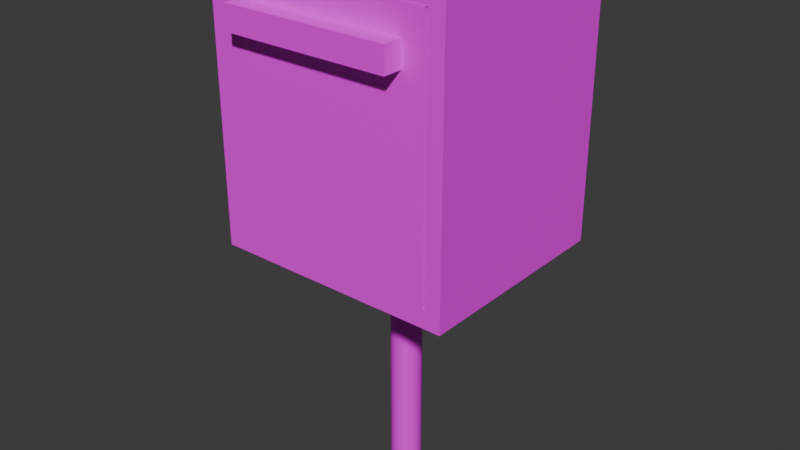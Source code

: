 # Source: mailbox.blend  (saved by Blender 4.0.36; exported with 4.5.12 LTS)
import bpy
from mathutils import Matrix  # noqa: F401  (used for matrix-valued properties, if any)

bpy.ops.wm.read_factory_settings(use_empty=True)
scene = bpy.context.scene
scene.name = 'Scene'

# ---- collections
col_collection = bpy.data.collections.new('Collection'); scene.collection.children.link(col_collection)

# ---- images (referenced by path relative to the original .blend; pixels are not part of the script)
import os
ASSET_DIR = os.environ.get("B2B_ASSET_DIR", "")  # directory of the original .blend (textures are referenced by path, not embedded)
HERE = os.path.dirname(os.path.abspath(__file__))  # packed textures are extracted next to this script under _unpacked/

def load_image(name, relpath, width, height, colorspace="sRGB"):
    """Load a texture the original file referenced (path relative to the .blend, or extracted next to this script)."""
    p = next((c for c in (os.path.join(HERE, relpath), os.path.join(ASSET_DIR, relpath)) if relpath and os.path.exists(c)), "")
    if p:
        img = bpy.data.images.load(p, check_existing=True)
        img.name = name
    else:  # same state as the original file: an image datablock whose file is absent (Cycles renders it pink)
        img = bpy.data.images.new(name, width, height)
        img.source = "FILE"
        img.filepath = "//" + (relpath or name)
    img.colorspace_settings.name = colorspace
    return img
img_industrial_skies_1x_png = load_image('industrial-skies-1x.png', 'industrial-skies-1x.png', 1024, 1024, 'sRGB')

# ---- materials (node trees are filled in below, after node groups)
mat_mat = bpy.data.materials.new('mat')
mat_mat.alpha_threshold = 0.0
mat_mat.use_transparent_shadow = False
mat_mat.roughness = 0.5
mat_mat.line_color = (0.0, 0.0, 0.0, 1.0)

# ---- material node trees
mat_mat.use_nodes = True; mat_mat.node_tree.nodes.clear()
_N = mat_mat.node_tree.nodes; _L = mat_mat.node_tree.links
n0 = _N.new('ShaderNodeOutputMaterial'); n0.name = 'Material Output'; n0.location = (300, 300)
n1 = _N.new('ShaderNodeBsdfPrincipled'); n1.name = 'Principled BSDF'; n1.location = (10, 300)
n1.inputs[3].default_value = 1.45
n2 = _N.new('ShaderNodeTexImage'); n2.name = 'Image Texture'; n2.location = (-308, 278)
n2.image = img_industrial_skies_1x_png
n2.interpolation = 'Closest'
_L.new(n1.outputs[0], n0.inputs[0])
_L.new(n2.outputs[0], n1.inputs[0])
n0.is_active_output = True

# ---- world
world_world = bpy.data.worlds.new('World'); scene.world = world_world
world_world.use_nodes = True; world_world.node_tree.nodes.clear()
_N = world_world.node_tree.nodes; _L = world_world.node_tree.links
n0 = _N.new('ShaderNodeOutputWorld'); n0.name = 'World Output'; n0.location = (300, 300)
n1 = _N.new('ShaderNodeBackground'); n1.name = 'Background'; n1.location = (10, 300)
n1.inputs[0].default_value = (0.05088, 0.05088, 0.05088, 1.0)
_L.new(n1.outputs[0], n0.inputs[0])
n0.is_active_output = True
world_world.color = (0.05088, 0.05088, 0.05088)
world_world.use_sun_shadow = False
world_world.sun_shadow_jitter_overblur = 0.0

# ---- meshes
me_cube = bpy.data.meshes.new('Cube')
me_cube.from_pydata([(0.8705, -0.8757, 1.017), (0.8705, -0.8757, -1.017), (-0.8705, -0.8757, 1.017), (-0.8705, -0.8757, -1.017), (1.0, 0.8757, 1.168), (1.0, 0.8757, -1.168), (-1.0, 0.8757, 1.168), (-1.0, 0.8757, -1.168), (1.0, -0.8757, 1.168), (1.0, -0.8757, -1.168), (-1.0, -0.8757, 1.168), (-1.0, -0.8757, -1.168), (0.8705, 0.7247, 1.017), (0.8705, 0.7247, -1.017), (-0.8705, 0.7247, 1.017), (-0.8705, 0.7247, -1.017)], [], [(8, 4, 6, 10), (11, 10, 6, 7), (7, 6, 4, 5), (5, 9, 11, 7), (0, 2, 14, 12), (5, 4, 8, 9), (0, 1, 9, 8), (3, 2, 10, 11), (2, 0, 8, 10), (1, 3, 11, 9), (13, 12, 14, 15), (1, 0, 12, 13), (3, 1, 13, 15), (2, 3, 15, 14)])
_uv = me_cube.uv_layers.new(name='UVMap')
_uv.uv.foreach_set('vector', [0.5468, 0.53, 0.5468, 0.53, 0.5468, 0.53, 0.5468, 0.53, 0.5468, 0.53, 0.5468, 0.53, 0.5468, 0.53, 0.5468, 0.53, 0.5468, 0.53, 0.5468, 0.53, 0.5468, 0.53, 0.5468, 0.53, 0.5468, 0.53, 0.5468, 0.53, 0.5468, 0.53, 0.5468, 0.53, 0.4804, 0.4513, 0.4804, 0.4513, 0.4804, 0.4513, 0.4804, 0.4513, 0.5468, 0.53, 0.5468, 0.53, 0.5468, 0.53, 0.5468, 0.53, 0.5468, 0.53, 0.5468, 0.53, 0.5468, 0.53, 0.5468, 0.53, 0.5468, 0.53, 0.5468, 0.53, 0.5468, 0.53, 0.5468, 0.53, 0.5468, 0.53, 0.5468, 0.53, 0.5468, 0.53, 0.5468, 0.53, 0.5468, 0.53, 0.5468, 0.53, 0.5468, 0.53, 0.5468, 0.53, 0.4804, 0.4513, 0.4804, 0.4513, 0.4804, 0.4513, 0.4804, 0.4513, 0.4804, 0.4513, 0.4804, 0.4513, 0.4804, 0.4513, 0.4804, 0.4513, 0.4804, 0.4513, 0.4804, 0.4513, 0.4804, 0.4513, 0.4804, 0.4513, 0.4804, 0.4513, 0.4804, 0.4513, 0.4804, 0.4513, 0.4804, 0.4513])
me_cube.materials.append(mat_mat)
me_cube.use_mirror_vertex_groups = False
me_cube.update()
me_cube_001 = bpy.data.meshes.new('Cube.001')
me_cube_001.from_pydata([(1.681, 0.04897, 1.017), (1.681, 0.04897, -1.017), (-0.05999, 0.04897, 1.017), (-0.05999, 0.04897, -1.017), (1.681, -0.04896, 1.017), (1.681, -0.04896, -1.017), (-0.05999, -0.04896, 1.017), (-0.05999, -0.04896, -1.017)], [], [(1, 3, 2, 0), (5, 4, 6, 7), (0, 2, 6, 4), (1, 0, 4, 5), (3, 1, 5, 7), (2, 3, 7, 6)])
_uv = me_cube_001.uv_layers.new(name='UVMap')
_uv.uv.foreach_set('vector', [0.5312, 0.4375, 0.5312, 0.4375, 0.5312, 0.4375, 0.5312, 0.4375, 0.5312, 0.4375, 0.5312, 0.4375, 0.5312, 0.4375, 0.5312, 0.4375, 0.5312, 0.4375, 0.5312, 0.4375, 0.5312, 0.4375, 0.5312, 0.4375, 0.5312, 0.4375, 0.5312, 0.4375, 0.5312, 0.4375, 0.5312, 0.4375, 0.5312, 0.4375, 0.5312, 0.4375, 0.5312, 0.4375, 0.5312, 0.4375, 0.5312, 0.4375, 0.5312, 0.4375, 0.5312, 0.4375, 0.5312, 0.4375])
me_cube_001.materials.append(mat_mat)
me_cube_001.use_mirror_vertex_groups = False
me_cube_001.update()
me_cube_002 = bpy.data.meshes.new('Cube.002')
me_cube_002.from_pydata([(-0.05591, 0.8722, 0.8705), (-0.05591, 0.8722, -0.8705), (-0.05591, -0.8688, 0.8705), (-0.05591, -0.8688, -0.8705), (0.05591, 0.8722, 0.8705), (0.05591, 0.8722, -0.8705), (0.05591, -0.8688, 0.8705), (0.05591, -0.8688, -0.8705)], [], [(1, 3, 2, 0), (5, 4, 6, 7), (0, 2, 6, 4), (1, 0, 4, 5), (3, 1, 5, 7), (2, 3, 7, 6)])
_uv = me_cube_002.uv_layers.new(name='UVMap')
_uv.uv.foreach_set('vector', [0.4795, 0.4844, 0.4795, 0.4844, 0.4795, 0.4844, 0.4795, 0.4844, 0.4795, 0.4844, 0.4795, 0.4844, 0.4795, 0.4844, 0.4795, 0.4844, 0.4795, 0.4844, 0.4795, 0.4844, 0.4795, 0.4844, 0.4795, 0.4844, 0.4795, 0.4844, 0.4795, 0.4844, 0.4795, 0.4844, 0.4795, 0.4844, 0.4795, 0.4844, 0.4795, 0.4844, 0.4795, 0.4844, 0.4795, 0.4844, 0.4795, 0.4844, 0.4795, 0.4844, 0.4795, 0.4844, 0.4795, 0.4844])
me_cube_002.materials.append(mat_mat)
me_cube_002.use_mirror_vertex_groups = False
me_cube_002.update()
me_cylinder = bpy.data.meshes.new('Cylinder')
me_cylinder.from_pydata([(0.1265, 3.972e-08, -1.0), (0.1265, 3.972e-08, 1.0), (0.1241, -0.02468, -1.0), (0.1241, -0.02468, 1.0), (0.1169, -0.04842, -1.0), (0.1169, -0.04842, 1.0), (0.1052, -0.07029, -1.0), (0.1052, -0.07029, 1.0), (0.08946, -0.08946, -1.0), (0.08946, -0.08946, 1.0), (0.07029, -0.1052, -1.0), (0.07029, -0.1052, 1.0), (0.04842, -0.1169, -1.0), (0.04842, -0.1169, 1.0), (0.02468, -0.1241, -1.0), (0.02468, -0.1241, 1.0), (3.972e-08, -0.1265, -1.0), (3.972e-08, -0.1265, 1.0), (-0.02468, -0.1241, -1.0), (-0.02468, -0.1241, 1.0), (-0.04842, -0.1169, -1.0), (-0.04842, -0.1169, 1.0), (-0.07029, -0.1052, -1.0), (-0.07029, -0.1052, 1.0), (-0.08946, -0.08946, -1.0), (-0.08946, -0.08946, 1.0), (-0.1052, -0.07029, -1.0), (-0.1052, -0.07029, 1.0), (-0.1169, -0.04842, -1.0), (-0.1169, -0.04842, 1.0), (-0.1241, -0.02468, -1.0), (-0.1241, -0.02468, 1.0), (-0.1265, -3.972e-08, -1.0), (-0.1265, -3.972e-08, 1.0), (-0.1241, 0.02468, -1.0), (-0.1241, 0.02468, 1.0), (-0.1169, 0.04842, -1.0), (-0.1169, 0.04842, 1.0), (-0.1052, 0.07029, -1.0), (-0.1052, 0.07029, 1.0), (-0.08946, 0.08946, -1.0), (-0.08946, 0.08946, 1.0), (-0.07029, 0.1052, -1.0), (-0.07029, 0.1052, 1.0), (-0.04842, 0.1169, -1.0), (-0.04842, 0.1169, 1.0), (-0.02468, 0.1241, -1.0), (-0.02468, 0.1241, 1.0), (-3.972e-08, 0.1265, -1.0), (-3.972e-08, 0.1265, 1.0), (0.02468, 0.1241, -1.0), (0.02468, 0.1241, 1.0), (0.04842, 0.1169, -1.0), (0.04842, 0.1169, 1.0), (0.07029, 0.1052, -1.0), (0.07029, 0.1052, 1.0), (0.08946, 0.08946, -1.0), (0.08946, 0.08946, 1.0), (0.1052, 0.07029, -1.0), (0.1052, 0.07029, 1.0), (0.1169, 0.04842, -1.0), (0.1169, 0.04842, 1.0), (0.1241, 0.02468, -1.0), (0.1241, 0.02468, 1.0)], [], [(0, 1, 3, 2), (2, 3, 5, 4), (4, 5, 7, 6), (6, 7, 9, 8), (8, 9, 11, 10), (10, 11, 13, 12), (12, 13, 15, 14), (14, 15, 17, 16), (16, 17, 19, 18), (18, 19, 21, 20), (20, 21, 23, 22), (22, 23, 25, 24), (24, 25, 27, 26), (26, 27, 29, 28), (28, 29, 31, 30), (30, 31, 33, 32), (32, 33, 35, 34), (34, 35, 37, 36), (36, 37, 39, 38), (38, 39, 41, 40), (40, 41, 43, 42), (42, 43, 45, 44), (44, 45, 47, 46), (46, 47, 49, 48), (48, 49, 51, 50), (50, 51, 53, 52), (52, 53, 55, 54), (54, 55, 57, 56), (56, 57, 59, 58), (58, 59, 61, 60), (3, 1, 63, 61, 59, 57, 55, 53, 51, 49, 47, 45, 43, 41, 39, 37, 35, 33, 31, 29, 27, 25, 23, 21, 19, 17, 15, 13, 11, 9, 7, 5), (60, 61, 63, 62), (62, 63, 1, 0), (0, 2, 4, 6, 8, 10, 12, 14, 16, 18, 20, 22, 24, 26, 28, 30, 32, 34, 36, 38, 40, 42, 44, 46, 48, 50, 52, 54, 56, 58, 60, 62)])
_uv = me_cylinder.uv_layers.new(name='UVMap')
_uv.uv.foreach_set('vector', [0.1543, 0.6875, 0.1543, 0.6875, 0.1543, 0.6875, 0.1543, 0.6875, 0.1543, 0.6875, 0.1543, 0.6875, 0.1543, 0.6875, 0.1543, 0.6875, 0.1543, 0.6875, 0.1543, 0.6875, 0.1543, 0.6875, 0.1543, 0.6875, 0.1543, 0.6875, 0.1543, 0.6875, 0.1543, 0.6875, 0.1543, 0.6875, 0.1543, 0.6875, 0.1543, 0.6875, 0.1543, 0.6875, 0.1543, 0.6875, 0.1543, 0.6875, 0.1543, 0.6875, 0.1543, 0.6875, 0.1543, 0.6875, 0.1543, 0.6875, 0.1543, 0.6875, 0.1543, 0.6875, 0.1543, 0.6875, 0.1543, 0.6875, 0.1543, 0.6875, 0.1543, 0.6875, 0.1543, 0.6875, 0.1543, 0.6875, 0.1543, 0.6875, 0.1543, 0.6875, 0.1543, 0.6875, 0.1543, 0.6875, 0.1543, 0.6875, 0.1543, 0.6875, 0.1543, 0.6875, 0.1543, 0.6875, 0.1543, 0.6875, 0.1543, 0.6875, 0.1543, 0.6875, 0.1543, 0.6875, 0.1543, 0.6875, 0.1543, 0.6875, 0.1543, 0.6875, 0.1543, 0.6875, 0.1543, 0.6875, 0.1543, 0.6875, 0.1543, 0.6875, 0.1543, 0.6875, 0.1543, 0.6875, 0.1543, 0.6875, 0.1543, 0.6875, 0.1543, 0.6875, 0.1543, 0.6875, 0.1543, 0.6875, 0.1543, 0.6875, 0.1543, 0.6875, 0.1543, 0.6875, 0.1543, 0.6875, 0.1543, 0.6875, 0.1543, 0.6875, 0.1543, 0.6875, 0.1543, 0.6875, 0.1543, 0.6875, 0.1543, 0.6875, 0.1543, 0.6875, 0.1543, 0.6875, 0.1543, 0.6875, 0.1543, 0.6875, 0.1543, 0.6875, 0.1543, 0.6875, 0.1543, 0.6875, 0.1543, 0.6875, 0.1543, 0.6875, 0.1543, 0.6875, 0.1543, 0.6875, 0.1543, 0.6875, 0.1543, 0.6875, 0.1543, 0.6875, 0.1543, 0.6875, 0.1543, 0.6875, 0.1543, 0.6875, 0.1543, 0.6875, 0.1543, 0.6875, 0.1543, 0.6875, 0.1543, 0.6875, 0.1543, 0.6875, 0.1543, 0.6875, 0.1543, 0.6875, 0.1543, 0.6875, 0.1543, 0.6875, 0.1543, 0.6875, 0.1543, 0.6875, 0.1543, 0.6875, 0.1543, 0.6875, 0.1543, 0.6875, 0.1543, 0.6875, 0.1543, 0.6875, 0.1543, 0.6875, 0.1543, 0.6875, 0.1543, 0.6875, 0.1543, 0.6875, 0.1543, 0.6875, 0.1543, 0.6875, 0.1543, 0.6875, 0.1543, 0.6875, 0.1543, 0.6875, 0.1543, 0.6875, 0.1543, 0.6875, 0.1543, 0.6875, 0.1543, 0.6875, 0.1543, 0.6875, 0.1543, 0.6875, 0.1543, 0.6875, 0.1543, 0.6875, 0.1543, 0.6875, 0.1543, 0.6875, 0.1543, 0.6875, 0.1543, 0.6875, 0.1543, 0.6875, 0.1543, 0.6875, 0.1543, 0.6875, 0.1543, 0.6875, 0.1543, 0.6875, 0.1543, 0.6875, 0.1543, 0.6875, 0.1543, 0.6875, 0.1543, 0.6875, 0.1543, 0.6875, 0.1543, 0.6875, 0.1543, 0.6875, 0.1543, 0.6875, 0.1543, 0.6875, 0.1543, 0.6875, 0.1543, 0.6875, 0.1543, 0.6875, 0.1543, 0.6875, 0.1543, 0.6875, 0.1543, 0.6875, 0.1543, 0.6875, 0.1543, 0.6875, 0.1543, 0.6875, 0.1543, 0.6875, 0.1543, 0.6875, 0.1543, 0.6875, 0.1543, 0.6875, 0.1543, 0.6875, 0.1543, 0.6875, 0.1543, 0.6875, 0.1543, 0.6875, 0.1543, 0.6875, 0.1543, 0.6875, 0.1543, 0.6875, 0.1543, 0.6875, 0.1543, 0.6875, 0.1543, 0.6875, 0.1543, 0.6875, 0.1543, 0.6875, 0.1543, 0.6875, 0.1543, 0.6875, 0.1543, 0.6875, 0.1543, 0.6875, 0.1543, 0.6875, 0.1543, 0.6875, 0.1543, 0.6875, 0.1543, 0.6875, 0.1543, 0.6875, 0.1543, 0.6875, 0.1543, 0.6875, 0.1543, 0.6875, 0.1543, 0.6875, 0.1543, 0.6875, 0.1543, 0.6875, 0.1543, 0.6875, 0.1543, 0.6875, 0.1543, 0.6875, 0.1543, 0.6875, 0.1543, 0.6875, 0.1543, 0.6875, 0.1543, 0.6875, 0.1543, 0.6875, 0.1543, 0.6875, 0.1543, 0.6875, 0.1543, 0.6875, 0.1543, 0.6875, 0.1543, 0.6875, 0.1543, 0.6875, 0.1543, 0.6875])
me_cylinder.materials.append(mat_mat)
me_cylinder.update()

# ---- objects
ob_box = bpy.data.objects.new('box', me_cube)
ob_door = bpy.data.objects.new('door', me_cube_001)
ob_slit = bpy.data.objects.new('slit', me_cube_002)
ob_foot = bpy.data.objects.new('foot', me_cylinder)

# ---- transforms, parenting, visibility, modifiers, constraints
ob_box.location = (0.0, 0.0, 0.0)
ob_box.lock_rotations_4d = False
ob_box.empty_display_type = 'ARROWS'
ob_box.lineart.crease_threshold = 0.0
ob_door.parent = ob_box
ob_door.location = (-0.8259, -0.8293, -5.96e-08)
ob_door.lock_rotations_4d = False
ob_door.empty_display_type = 'ARROWS'
ob_door.lineart.crease_threshold = 0.0
_m = ob_door.modifiers.new('Boolean', 'BOOLEAN')
_m.object = ob_slit
ob_slit.parent = ob_door
ob_slit.matrix_parent_inverse = Matrix(((1.0, -0.0, 0.0, 0.8259), (-0.0, 1.0, -0.0, 0.8293), (-0.0, -0.0, 1.0, 5.96e-08), (-0.0, 0.0, -0.0, 1.0)))
ob_slit.location = (-0.01709, -0.8293, 0.692)
ob_slit.rotation_euler = (0.0, 0.0, -1.571)
ob_slit.scale = (3.714, 0.7922, 0.1142)
ob_slit.lock_rotations_4d = False
ob_slit.empty_display_type = 'ARROWS'
ob_slit.lineart.crease_threshold = 0.0
ob_foot.parent = ob_box
ob_foot.location = (0.0, 0.0, -2.146)

# ---- collection membership
col_collection.objects.link(ob_box)
col_collection.objects.link(ob_door)
col_collection.objects.link(ob_slit)
col_collection.objects.link(ob_foot)

# ---- scene / render settings (as saved in the file)
scene.frame_start = 0; scene.frame_end = 20; scene.frame_set(0)
scene.render.engine = 'BLENDER_EEVEE_NEXT'
scene.cycles.sampling_pattern = 'TABULATED_SOBOL'
bpy.context.view_layer.update()

# ---- added for rendering (the .blend has no active camera and no usable light): camera, sun
cam_auto = bpy.data.cameras.new('AutoCamera')
cam_auto.lens = 50.0
cam_auto.sensor_width = 36.0
cam_auto.clip_end = 1000.0
ob_auto_camera = bpy.data.objects.new('AutoCamera', cam_auto)
scene.collection.objects.link(ob_auto_camera)
ob_auto_camera.location = (4.74208, -5.77113, 2.80502)
ob_auto_camera.rotation_euler = (1.09748, -7.21219e-08, 0.694738)
scene.camera = ob_auto_camera
light_auto_sun = bpy.data.lights.new('AutoSun', 'SUN')
light_auto_sun.energy = 3.0
light_auto_sun.angle = 0.0523599
ob_auto_sun = bpy.data.objects.new('AutoSun', light_auto_sun)
scene.collection.objects.link(ob_auto_sun)
ob_auto_sun.rotation_euler = (0.872665, 0.174533, 0.523599)
bpy.context.view_layer.update()
